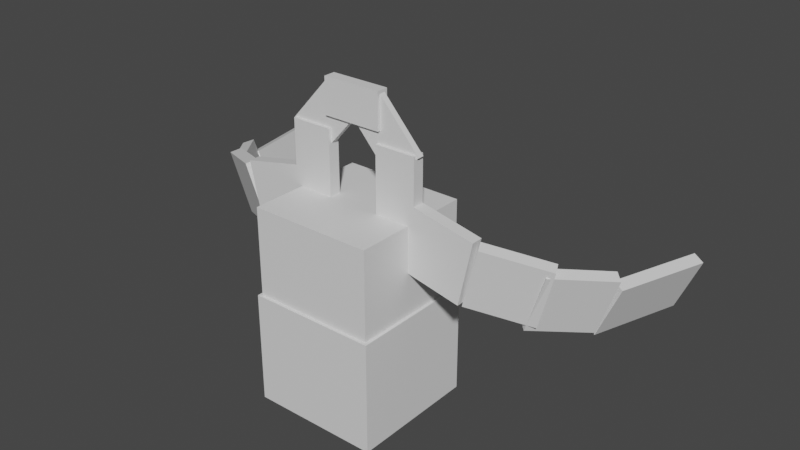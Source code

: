 # Source: bronzong.blend  (saved by Blender 2.81.16; exported with 4.5.12 LTS)
import bpy
from mathutils import Matrix  # noqa: F401  (used for matrix-valued properties, if any)

bpy.ops.wm.read_factory_settings(use_empty=True)
scene = bpy.context.scene
scene.name = 'Scene'

# ---- collections
col_collection = bpy.data.collections.new('Collection'); scene.collection.children.link(col_collection)

# ---- materials (node trees are filled in below, after node groups)
mat_default_obj = bpy.data.materials.new('Default OBJ')
mat_default_obj.use_transparent_shadow = False

# ---- material node trees
mat_default_obj.use_nodes = True; mat_default_obj.node_tree.nodes.clear()
_N = mat_default_obj.node_tree.nodes; _L = mat_default_obj.node_tree.links
n0 = _N.new('ShaderNodeOutputMaterial'); n0.name = 'Material Output'; n0.location = (300, 300)
n1 = _N.new('ShaderNodeBsdfPrincipled'); n1.name = 'Principled BSDF'; n1.location = (10, 300)
n1.distribution = 'GGX'
n1.subsurface_method = 'BURLEY'
n1.inputs[3].default_value = 1.45
n1.inputs[27].default_value = (0.0, 0.0, 0.0, 1.0)
n1.inputs[28].default_value = 1.0
_L.new(n1.outputs[0], n0.inputs[0])
n0.is_active_output = True

# ---- world
world_world = bpy.data.worlds.new('World'); scene.world = world_world
world_world.use_nodes = True; world_world.node_tree.nodes.clear()
_N = world_world.node_tree.nodes; _L = world_world.node_tree.links
n0 = _N.new('ShaderNodeOutputWorld'); n0.name = 'World Output'; n0.location = (300, 300)
n1 = _N.new('ShaderNodeBackground'); n1.name = 'Background'; n1.location = (10, 300)
n1.inputs[0].default_value = (0.05088, 0.05088, 0.05088, 1.0)
_L.new(n1.outputs[0], n0.inputs[0])
n0.is_active_output = True
world_world.color = (0.05088, 0.05088, 0.05088)
world_world.use_sun_shadow = False
world_world.sun_shadow_jitter_overblur = 0.0

# ---- meshes
me_ridge_base_r = bpy.data.meshes.new('Ridge_base_R')
me_ridge_base_r.from_pydata([(0.2188, -0.3438, -0.0625), (-0.2188, -0.3438, -0.0625), (-0.2188, 0.3438, -0.0625), (0.2188, 0.3438, -0.0625), (-0.2188, -0.3438, 0.0625), (0.2188, -0.3438, 0.0625), (0.2188, 0.3438, 0.0625), (-0.2188, 0.3438, 0.0625)], [], [(0, 1, 2, 3), (4, 5, 6, 7), (3, 2, 7, 6), (5, 4, 1, 0), (5, 0, 3, 6), (1, 4, 7, 2)])
_uv = me_ridge_base_r.uv_layers.new(name='UVMap')
_uv.uv.foreach_set('vector', [0.455, 0.86, 0.49, 0.86, 0.49, 0.915, 0.455, 0.915, 0.5, 0.86, 0.535, 0.86, 0.535, 0.915, 0.5, 0.915, 0.455, 0.915, 0.49, 0.915, 0.49, 0.925, 0.455, 0.925, 0.49, 0.915, 0.525, 0.915, 0.525, 0.925, 0.49, 0.925, 0.445, 0.86, 0.455, 0.86, 0.455, 0.915, 0.445, 0.915, 0.49, 0.86, 0.5, 0.86, 0.5, 0.915, 0.49, 0.915])
me_ridge_base_r.materials.append(mat_default_obj)
me_ridge_base_r.use_remesh_fix_poles = True
me_ridge_base_r.use_remesh_preserve_attributes = False
me_ridge_base_r.use_mirror_vertex_groups = False
me_ridge_base_r.update()
me_left_arm_base = bpy.data.meshes.new('Left_arm_base')
me_left_arm_base.from_pydata([(0.07147, -0.3362, -0.0625), (-0.601, -0.4792, -0.0625), (-0.7439, 0.1933, -0.0625), (-0.07147, 0.3362, -0.0625), (-0.601, -0.4792, 0.0625), (0.07147, -0.3362, 0.0625), (-0.07147, 0.3362, 0.0625), (-0.7439, 0.1933, 0.0625)], [], [(0, 1, 2, 3), (4, 5, 6, 7), (3, 2, 7, 6), (5, 4, 1, 0), (5, 0, 3, 6), (1, 4, 7, 2)])
_uv = me_left_arm_base.uv_layers.new(name='UVMap')
_uv.uv.foreach_set('vector', [0.455, 0.725, 0.51, 0.725, 0.51, 0.78, 0.455, 0.78, 0.52, 0.725, 0.575, 0.725, 0.575, 0.78, 0.52, 0.78, 0.455, 0.78, 0.51, 0.78, 0.51, 0.79, 0.455, 0.79, 0.51, 0.78, 0.565, 0.78, 0.565, 0.79, 0.51, 0.79, 0.445, 0.725, 0.455, 0.725, 0.455, 0.78, 0.445, 0.78, 0.51, 0.725, 0.52, 0.725, 0.52, 0.78, 0.51, 0.78])
me_left_arm_base.materials.append(mat_default_obj)
me_left_arm_base.use_remesh_fix_poles = True
me_left_arm_base.use_remesh_preserve_attributes = False
me_left_arm_base.use_mirror_vertex_groups = False
me_left_arm_base.update()
me_right_arm_tip = bpy.data.meshes.new('Right_arm_tip')
me_right_arm_tip.from_pydata([(0.08776, -0.3228, -1.058), (-0.1802, -0.261, -0.03131), (0.07007, 0.3109, -0.000446), (0.338, 0.249, -1.027), (-0.07007, -0.3109, 0.000446), (0.1979, -0.3728, -1.026), (0.4481, 0.1991, -0.995), (0.1802, 0.261, 0.03131)], [], [(0, 1, 2, 3), (4, 5, 6, 7), (3, 2, 7, 6), (5, 4, 1, 0), (5, 0, 3, 6), (1, 4, 7, 2)])
_uv = me_right_arm_tip.uv_layers.new(name='UVMap')
_uv.uv.foreach_set('vector', [0.455, 0.52, 0.54, 0.52, 0.54, 0.57, 0.455, 0.57, 0.55, 0.52, 0.635, 0.52, 0.635, 0.57, 0.55, 0.57, 0.455, 0.57, 0.54, 0.57, 0.54, 0.58, 0.455, 0.58, 0.54, 0.57, 0.625, 0.57, 0.625, 0.58, 0.54, 0.58, 0.445, 0.52, 0.455, 0.52, 0.455, 0.57, 0.445, 0.57, 0.54, 0.52, 0.55, 0.52, 0.55, 0.57, 0.54, 0.57])
me_right_arm_tip.materials.append(mat_default_obj)
me_right_arm_tip.use_remesh_fix_poles = True
me_right_arm_tip.use_remesh_preserve_attributes = False
me_right_arm_tip.use_mirror_vertex_groups = False
me_right_arm_tip.update()
me_ridge_base_l = bpy.data.meshes.new('Ridge_base_L')
me_ridge_base_l.from_pydata([(0.2188, -0.3438, -0.0625), (-0.2188, -0.3438, -0.0625), (-0.2188, 0.3438, -0.0625), (0.2188, 0.3438, -0.0625), (-0.2188, -0.3438, 0.0625), (0.2188, -0.3438, 0.0625), (0.2188, 0.3438, 0.0625), (-0.2188, 0.3438, 0.0625)], [], [(0, 1, 2, 3), (4, 5, 6, 7), (3, 2, 7, 6), (5, 4, 1, 0), (5, 0, 3, 6), (1, 4, 7, 2)])
_uv = me_ridge_base_l.uv_layers.new(name='UVMap')
_uv.uv.foreach_set('vector', [0.455, 0.935, 0.49, 0.935, 0.49, 0.99, 0.455, 0.99, 0.5, 0.935, 0.535, 0.935, 0.535, 0.99, 0.5, 0.99, 0.455, 0.99, 0.49, 0.99, 0.49, 1.0, 0.455, 1.0, 0.49, 0.99, 0.525, 0.99, 0.525, 1.0, 0.49, 1.0, 0.445, 0.935, 0.455, 0.935, 0.455, 0.99, 0.445, 0.99, 0.49, 0.935, 0.5, 0.935, 0.5, 0.99, 0.49, 0.99])
me_ridge_base_l.materials.append(mat_default_obj)
me_ridge_base_l.use_remesh_fix_poles = True
me_ridge_base_l.use_remesh_preserve_attributes = False
me_ridge_base_l.use_mirror_vertex_groups = False
me_ridge_base_l.update()
me_left_arm_pt3 = bpy.data.meshes.new('Left_arm_pt3')
me_left_arm_pt3.from_pydata([(0.1618, -0.3015, -0.07053), (-0.267, -0.4084, -0.5972), (-0.5028, 0.2344, -0.5357), (-0.07401, 0.3413, -0.009032), (-0.3548, -0.4482, -0.5176), (0.07401, -0.3413, 0.009032), (-0.1618, 0.3015, 0.07053), (-0.5906, 0.1946, -0.4561)], [], [(0, 1, 2, 3), (4, 5, 6, 7), (3, 2, 7, 6), (5, 4, 1, 0), (5, 0, 3, 6), (1, 4, 7, 2)])
_uv = me_left_arm_pt3.uv_layers.new(name='UVMap')
_uv.uv.foreach_set('vector', [0.455, 0.585, 0.51, 0.585, 0.51, 0.64, 0.455, 0.64, 0.52, 0.585, 0.575, 0.585, 0.575, 0.64, 0.52, 0.64, 0.455, 0.64, 0.51, 0.64, 0.51, 0.65, 0.455, 0.65, 0.51, 0.64, 0.565, 0.64, 0.565, 0.65, 0.51, 0.65, 0.445, 0.585, 0.455, 0.585, 0.455, 0.64, 0.445, 0.64, 0.51, 0.585, 0.52, 0.585, 0.52, 0.64, 0.51, 0.64])
me_left_arm_pt3.materials.append(mat_default_obj)
me_left_arm_pt3.use_remesh_fix_poles = True
me_left_arm_pt3.use_remesh_preserve_attributes = False
me_left_arm_pt3.use_mirror_vertex_groups = False
me_left_arm_pt3.update()
me_bell_bottom = bpy.data.meshes.new('Bell_bottom')
me_bell_bottom.from_pydata([(0.6875, -0.5938, -0.6875), (-0.6875, -0.5938, -0.6875), (-0.6875, 0.5938, -0.6875), (0.6875, 0.5938, -0.6875), (-0.6875, -0.5938, 0.6875), (0.6875, -0.5938, 0.6875), (0.6875, 0.5938, 0.6875), (-0.6875, 0.5938, 0.6875)], [], [(0, 1, 2, 3), (4, 5, 6, 7), (3, 2, 7, 6), (5, 4, 1, 0), (5, 0, 3, 6), (1, 4, 7, 2)])
_uv = me_bell_bottom.uv_layers.new(name='UVMap')
_uv.uv.foreach_set('vector', [0.11, 0.795, 0.22, 0.795, 0.22, 0.89, 0.11, 0.89, 0.33, 0.795, 0.44, 0.795, 0.44, 0.89, 0.33, 0.89, 0.11, 0.89, 0.22, 0.89, 0.22, 1.0, 0.11, 1.0, 0.22, 0.89, 0.33, 0.89, 0.33, 1.0, 0.22, 1.0, 0.0, 0.795, 0.11, 0.795, 0.11, 0.89, 0.0, 0.89, 0.22, 0.795, 0.33, 0.795, 0.33, 0.89, 0.22, 0.89])
me_bell_bottom.materials.append(mat_default_obj)
me_bell_bottom.use_remesh_fix_poles = True
me_bell_bottom.use_remesh_preserve_attributes = False
me_bell_bottom.use_mirror_vertex_groups = False
me_bell_bottom.update()
me_left_arm_pt2 = bpy.data.meshes.new('Left_arm_pt2')
me_left_arm_pt2.from_pydata([(0.1258, -0.3142, -0.08661), (-0.4632, -0.4611, -0.4094), (-0.6613, 0.1942, -0.3459), (-0.07234, 0.341, -0.02316), (-0.5167, -0.4879, -0.2996), (0.07234, -0.341, 0.02316), (-0.1258, 0.3142, 0.08661), (-0.7148, 0.1674, -0.2362)], [], [(0, 1, 2, 3), (4, 5, 6, 7), (3, 2, 7, 6), (5, 4, 1, 0), (5, 0, 3, 6), (1, 4, 7, 2)])
_uv = me_left_arm_pt2.uv_layers.new(name='UVMap')
_uv.uv.foreach_set('vector', [0.455, 0.655, 0.51, 0.655, 0.51, 0.71, 0.455, 0.71, 0.52, 0.655, 0.575, 0.655, 0.575, 0.71, 0.52, 0.71, 0.455, 0.71, 0.51, 0.71, 0.51, 0.72, 0.455, 0.72, 0.51, 0.71, 0.565, 0.71, 0.565, 0.72, 0.51, 0.72, 0.445, 0.655, 0.455, 0.655, 0.455, 0.71, 0.445, 0.71, 0.51, 0.655, 0.52, 0.655, 0.52, 0.71, 0.51, 0.71])
me_left_arm_pt2.materials.append(mat_default_obj)
me_left_arm_pt2.use_remesh_fix_poles = True
me_left_arm_pt2.use_remesh_preserve_attributes = False
me_left_arm_pt2.use_mirror_vertex_groups = False
me_left_arm_pt2.update()
me_right_arm_base = bpy.data.meshes.new('Right_arm_base')
me_right_arm_base.from_pydata([(0.601, -0.4792, -0.0625), (-0.07147, -0.3362, -0.0625), (0.07147, 0.3362, -0.0625), (0.7439, 0.1933, -0.0625), (-0.07147, -0.3362, 0.0625), (0.601, -0.4792, 0.0625), (0.7439, 0.1933, 0.0625), (0.07147, 0.3362, 0.0625)], [], [(0, 1, 2, 3), (4, 5, 6, 7), (3, 2, 7, 6), (5, 4, 1, 0), (5, 0, 3, 6), (1, 4, 7, 2)])
_uv = me_right_arm_base.uv_layers.new(name='UVMap')
_uv.uv.foreach_set('vector', [0.455, 0.725, 0.51, 0.725, 0.51, 0.78, 0.455, 0.78, 0.52, 0.725, 0.575, 0.725, 0.575, 0.78, 0.52, 0.78, 0.455, 0.78, 0.51, 0.78, 0.51, 0.79, 0.455, 0.79, 0.51, 0.78, 0.565, 0.78, 0.565, 0.79, 0.51, 0.79, 0.445, 0.725, 0.455, 0.725, 0.455, 0.78, 0.445, 0.78, 0.51, 0.725, 0.52, 0.725, 0.52, 0.78, 0.51, 0.78])
me_right_arm_base.materials.append(mat_default_obj)
me_right_arm_base.use_remesh_fix_poles = True
me_right_arm_base.use_remesh_preserve_attributes = False
me_right_arm_base.use_mirror_vertex_groups = False
me_right_arm_base.update()
me_ridge_tip = bpy.data.meshes.new('Ridge_tip')
me_ridge_tip.from_pydata([(0.3125, -0.1875, -0.0625), (-0.3125, -0.1875, -0.0625), (-0.3125, 0.1875, -0.0625), (0.3125, 0.1875, -0.0625), (-0.3125, -0.1875, 0.0625), (0.3125, -0.1875, 0.0625), (0.3125, 0.1875, 0.0625), (-0.3125, 0.1875, 0.0625)], [], [(0, 1, 2, 3), (4, 5, 6, 7), (3, 2, 7, 6), (5, 4, 1, 0), (5, 0, 3, 6), (1, 4, 7, 2)])
_uv = me_ridge_tip.uv_layers.new(name='UVMap')
_uv.uv.foreach_set('vector', [0.455, 0.81, 0.505, 0.81, 0.505, 0.84, 0.455, 0.84, 0.515, 0.81, 0.565, 0.81, 0.565, 0.84, 0.515, 0.84, 0.455, 0.84, 0.505, 0.84, 0.505, 0.85, 0.455, 0.85, 0.505, 0.84, 0.555, 0.84, 0.555, 0.85, 0.505, 0.85, 0.445, 0.81, 0.455, 0.81, 0.455, 0.84, 0.445, 0.84, 0.505, 0.81, 0.515, 0.81, 0.515, 0.84, 0.505, 0.84])
me_ridge_tip.materials.append(mat_default_obj)
me_ridge_tip.use_remesh_fix_poles = True
me_ridge_tip.use_remesh_preserve_attributes = False
me_ridge_tip.use_mirror_vertex_groups = False
me_ridge_tip.update()
me_bell_top = bpy.data.meshes.new('Bell_top')
me_bell_top.from_pydata([(0.6562, -0.4688, -0.6562), (-0.6562, -0.4688, -0.6562), (-0.6562, 0.4688, -0.6562), (0.6562, 0.4688, -0.6562), (-0.6562, -0.4688, 0.6562), (0.6562, -0.4688, 0.6562), (0.6562, 0.4688, 0.6562), (-0.6562, 0.4688, 0.6562)], [], [(0, 1, 2, 3), (4, 5, 6, 7), (3, 2, 7, 6), (5, 4, 1, 0), (5, 0, 3, 6), (1, 4, 7, 2)])
_uv = me_bell_top.uv_layers.new(name='UVMap')
_uv.uv.foreach_set('vector', [0.105, 0.615, 0.21, 0.615, 0.21, 0.69, 0.105, 0.69, 0.315, 0.615, 0.42, 0.615, 0.42, 0.69, 0.315, 0.69, 0.105, 0.69, 0.21, 0.69, 0.21, 0.795, 0.105, 0.795, 0.21, 0.69, 0.315, 0.69, 0.315, 0.795, 0.21, 0.795, 0.0, 0.615, 0.105, 0.615, 0.105, 0.69, 0.0, 0.69, 0.21, 0.615, 0.315, 0.615, 0.315, 0.69, 0.21, 0.69])
me_bell_top.materials.append(mat_default_obj)
me_bell_top.use_remesh_fix_poles = True
me_bell_top.use_remesh_preserve_attributes = False
me_bell_top.use_mirror_vertex_groups = False
me_bell_top.update()
me_ridge_curve_r = bpy.data.meshes.new('Ridge_curve_R')
me_ridge_curve_r.from_pydata([(0.3926, -0.1091, -0.03125), (0.06745, -0.4018, -0.03125), (-0.3926, 0.1091, -0.03125), (-0.06745, 0.4018, -0.03125), (0.06745, -0.4018, 0.03125), (0.3926, -0.1091, 0.03125), (-0.06745, 0.4018, 0.03125), (-0.3926, 0.1091, 0.03125)], [], [(0, 1, 2, 3), (4, 5, 6, 7), (3, 2, 7, 6), (5, 4, 1, 0), (5, 0, 3, 6), (1, 4, 7, 2)])
_uv = me_ridge_curve_r.uv_layers.new(name='UVMap')
_uv.uv.foreach_set('vector', [0.45, 0.865, 0.485, 0.865, 0.485, 0.92, 0.45, 0.92, 0.49, 0.865, 0.525, 0.865, 0.525, 0.92, 0.49, 0.92, 0.45, 0.92, 0.485, 0.92, 0.485, 0.925, 0.45, 0.925, 0.485, 0.92, 0.52, 0.92, 0.52, 0.925, 0.485, 0.925, 0.445, 0.865, 0.45, 0.865, 0.45, 0.92, 0.445, 0.92, 0.485, 0.865, 0.49, 0.865, 0.49, 0.92, 0.485, 0.92])
me_ridge_curve_r.materials.append(mat_default_obj)
me_ridge_curve_r.use_remesh_fix_poles = True
me_ridge_curve_r.use_remesh_preserve_attributes = False
me_ridge_curve_r.use_mirror_vertex_groups = False
me_ridge_curve_r.update()
me_right_arm_pt2 = bpy.data.meshes.new('Right_arm_pt2')
me_right_arm_pt2.from_pydata([(0.4632, -0.4611, -0.4094), (-0.1258, -0.3142, -0.08661), (0.07234, 0.341, -0.02316), (0.6613, 0.1942, -0.3459), (-0.07234, -0.341, 0.02316), (0.5167, -0.4879, -0.2996), (0.7148, 0.1674, -0.2362), (0.1258, 0.3142, 0.08661)], [], [(0, 1, 2, 3), (4, 5, 6, 7), (3, 2, 7, 6), (5, 4, 1, 0), (5, 0, 3, 6), (1, 4, 7, 2)])
_uv = me_right_arm_pt2.uv_layers.new(name='UVMap')
_uv.uv.foreach_set('vector', [0.595, 0.655, 0.65, 0.655, 0.65, 0.71, 0.595, 0.71, 0.66, 0.655, 0.715, 0.655, 0.715, 0.71, 0.66, 0.71, 0.595, 0.71, 0.65, 0.71, 0.65, 0.72, 0.595, 0.72, 0.65, 0.71, 0.705, 0.71, 0.705, 0.72, 0.65, 0.72, 0.585, 0.655, 0.595, 0.655, 0.595, 0.71, 0.585, 0.71, 0.65, 0.655, 0.66, 0.655, 0.66, 0.71, 0.65, 0.71])
me_right_arm_pt2.materials.append(mat_default_obj)
me_right_arm_pt2.use_remesh_fix_poles = True
me_right_arm_pt2.use_remesh_preserve_attributes = False
me_right_arm_pt2.use_mirror_vertex_groups = False
me_right_arm_pt2.update()
me_right_arm_pt3 = bpy.data.meshes.new('Right_arm_pt3')
me_right_arm_pt3.from_pydata([(0.267, -0.4084, -0.5972), (-0.1618, -0.3015, -0.07053), (0.07401, 0.3413, -0.009032), (0.5028, 0.2344, -0.5357), (-0.07401, -0.3413, 0.009032), (0.3548, -0.4482, -0.5176), (0.5906, 0.1946, -0.4561), (0.1618, 0.3015, 0.07053)], [], [(0, 1, 2, 3), (4, 5, 6, 7), (3, 2, 7, 6), (5, 4, 1, 0), (5, 0, 3, 6), (1, 4, 7, 2)])
_uv = me_right_arm_pt3.uv_layers.new(name='UVMap')
_uv.uv.foreach_set('vector', [0.455, 0.585, 0.51, 0.585, 0.51, 0.64, 0.455, 0.64, 0.52, 0.585, 0.575, 0.585, 0.575, 0.64, 0.52, 0.64, 0.455, 0.64, 0.51, 0.64, 0.51, 0.65, 0.455, 0.65, 0.51, 0.64, 0.565, 0.64, 0.565, 0.65, 0.51, 0.65, 0.445, 0.585, 0.455, 0.585, 0.455, 0.64, 0.445, 0.64, 0.51, 0.585, 0.52, 0.585, 0.52, 0.64, 0.51, 0.64])
me_right_arm_pt3.materials.append(mat_default_obj)
me_right_arm_pt3.use_remesh_fix_poles = True
me_right_arm_pt3.use_remesh_preserve_attributes = False
me_right_arm_pt3.use_mirror_vertex_groups = False
me_right_arm_pt3.update()
me_ridge_curve_l = bpy.data.meshes.new('Ridge_curve_L')
me_ridge_curve_l.from_pydata([(-0.06745, -0.4018, -0.03125), (-0.3926, -0.1091, -0.03125), (0.06745, 0.4018, -0.03125), (0.3926, 0.1091, -0.03125), (-0.3926, -0.1091, 0.03125), (-0.06745, -0.4018, 0.03125), (0.3926, 0.1091, 0.03125), (0.06745, 0.4018, 0.03125)], [], [(0, 1, 2, 3), (4, 5, 6, 7), (3, 2, 7, 6), (5, 4, 1, 0), (5, 0, 3, 6), (1, 4, 7, 2)])
_uv = me_ridge_curve_l.uv_layers.new(name='UVMap')
_uv.uv.foreach_set('vector', [0.45, 0.94, 0.485, 0.94, 0.485, 0.995, 0.45, 0.995, 0.49, 0.94, 0.525, 0.94, 0.525, 0.995, 0.49, 0.995, 0.45, 0.995, 0.485, 0.995, 0.485, 1.0, 0.45, 1.0, 0.485, 0.995, 0.52, 0.995, 0.52, 1.0, 0.485, 1.0, 0.445, 0.94, 0.45, 0.94, 0.45, 0.995, 0.445, 0.995, 0.485, 0.94, 0.49, 0.94, 0.49, 0.995, 0.485, 0.995])
me_ridge_curve_l.materials.append(mat_default_obj)
me_ridge_curve_l.use_remesh_fix_poles = True
me_ridge_curve_l.use_remesh_preserve_attributes = False
me_ridge_curve_l.use_mirror_vertex_groups = False
me_ridge_curve_l.update()
me_left_arm_tip = bpy.data.meshes.new('Left_arm_tip')
me_left_arm_tip.from_pydata([(0.1802, -0.261, -0.03131), (-0.08776, -0.3229, -1.058), (-0.338, 0.249, -1.027), (-0.07007, 0.3109, -0.000446), (-0.1979, -0.3728, -1.026), (0.07007, -0.3109, 0.000446), (-0.1802, 0.261, 0.03131), (-0.4481, 0.1991, -0.995)], [], [(0, 1, 2, 3), (4, 5, 6, 7), (3, 2, 7, 6), (5, 4, 1, 0), (5, 0, 3, 6), (1, 4, 7, 2)])
_uv = me_left_arm_tip.uv_layers.new(name='UVMap')
_uv.uv.foreach_set('vector', [0.455, 0.52, 0.54, 0.52, 0.54, 0.57, 0.455, 0.57, 0.55, 0.52, 0.635, 0.52, 0.635, 0.57, 0.55, 0.57, 0.455, 0.57, 0.54, 0.57, 0.54, 0.58, 0.455, 0.58, 0.54, 0.57, 0.625, 0.57, 0.625, 0.58, 0.54, 0.58, 0.445, 0.52, 0.455, 0.52, 0.455, 0.57, 0.445, 0.57, 0.54, 0.52, 0.55, 0.52, 0.55, 0.57, 0.54, 0.57])
me_left_arm_tip.materials.append(mat_default_obj)
me_left_arm_tip.use_remesh_fix_poles = True
me_left_arm_tip.use_remesh_preserve_attributes = False
me_left_arm_tip.use_mirror_vertex_groups = False
me_left_arm_tip.update()

# ---- objects
ob_ridge_base_r = bpy.data.objects.new('Ridge_base_R', me_ridge_base_r)
ob_left_arm_base = bpy.data.objects.new('Left_arm_base', me_left_arm_base)
ob_right_arm_tip = bpy.data.objects.new('Right_arm_tip', me_right_arm_tip)
ob_ridge_base_l = bpy.data.objects.new('Ridge_base_L', me_ridge_base_l)
ob_left_arm_pt3 = bpy.data.objects.new('Left_arm_pt3', me_left_arm_pt3)
ob_bell_bottom = bpy.data.objects.new('Bell_bottom', me_bell_bottom)
ob_left_arm_pt2 = bpy.data.objects.new('Left_arm_pt2', me_left_arm_pt2)
ob_right_arm_base = bpy.data.objects.new('Right_arm_base', me_right_arm_base)
ob_ridge_tip = bpy.data.objects.new('Ridge_tip', me_ridge_tip)
ob_bell_top = bpy.data.objects.new('Bell_top', me_bell_top)
ob_ridge_curve_r = bpy.data.objects.new('Ridge_curve_R', me_ridge_curve_r)
ob_right_arm_pt2 = bpy.data.objects.new('Right_arm_pt2', me_right_arm_pt2)
ob_right_arm_pt3 = bpy.data.objects.new('Right_arm_pt3', me_right_arm_pt3)
ob_ridge_curve_l = bpy.data.objects.new('Ridge_curve_L', me_ridge_curve_l)
ob_left_arm_tip = bpy.data.objects.new('Left_arm_tip', me_left_arm_tip)

# ---- transforms, parenting, visibility, modifiers, constraints
ob_ridge_base_r.parent = ob_bell_top
ob_ridge_base_r.matrix_parent_inverse = Matrix(((1.0, 0.0, 0.0, -0.0), (0.0, -1.629e-07, 1.0, -1.722), (-0.0, -1.0, -1.629e-07, 2.551e-07), (-0.0, 0.0, -0.0, 1.0)))
ob_ridge_base_r.location = (0.5, -1.578e-07, 2.534)
ob_ridge_base_r.rotation_euler = (1.571, -0.0, 0.0)
ob_ridge_base_r.lineart.crease_threshold = 0.0
ob_left_arm_base.parent = ob_bell_top
ob_left_arm_base.matrix_parent_inverse = Matrix(((1.0, 0.0, 0.0, -0.0), (0.0, -1.629e-07, 1.0, -1.722), (-0.0, -1.0, -1.629e-07, 2.551e-07), (-0.0, 0.0, -0.0, 1.0)))
ob_left_arm_base.location = (-0.625, -8.009e-08, 2.066)
ob_left_arm_base.rotation_euler = (1.571, -0.0, 0.0)
ob_left_arm_base.lineart.crease_threshold = 0.0
ob_right_arm_tip.parent = ob_right_arm_pt3
ob_right_arm_tip.matrix_parent_inverse = Matrix(((1.0, 0.0, 0.0, -1.786), (0.0, -1.629e-07, 1.0, -1.7), (0.0, -1.0, -1.629e-07, 0.2858), (-0.0, 0.0, -0.0, 1.0)))
ob_right_arm_tip.location = (2.177, 0.855, 1.501)
ob_right_arm_tip.rotation_euler = (1.571, -0.0, 0.0)
ob_right_arm_tip.lineart.crease_threshold = 0.0
ob_ridge_base_l.parent = ob_bell_top
ob_ridge_base_l.matrix_parent_inverse = Matrix(((1.0, 0.0, 0.0, -0.0), (0.0, -1.629e-07, 1.0, -1.722), (-0.0, -1.0, -1.629e-07, 2.551e-07), (-0.0, 0.0, -0.0, 1.0)))
ob_ridge_base_l.location = (-0.5, -1.578e-07, 2.534)
ob_ridge_base_l.rotation_euler = (1.571, -0.0, 0.0)
ob_ridge_base_l.lineart.crease_threshold = 0.0
ob_left_arm_pt3.parent = ob_left_arm_pt2
ob_left_arm_pt3.matrix_parent_inverse = Matrix(((1.0, 0.0, -0.0, 1.303), (0.0, -1.629e-07, 1.0, -1.895), (0.0, -1.0, -1.629e-07, 0.01613), (-0.0, 0.0, -0.0, 1.0)))
ob_left_arm_pt3.location = (-1.825, 0.3337, 1.691)
ob_left_arm_pt3.rotation_euler = (1.571, -0.0, 0.0)
ob_left_arm_pt3.lineart.crease_threshold = 0.0
ob_bell_bottom.location = (0.0, 1.476e-07, 0.6593)
ob_bell_bottom.rotation_euler = (1.571, -0.0, 0.0)
ob_bell_bottom.lineart.crease_threshold = 0.0
ob_left_arm_pt2.parent = ob_left_arm_base
ob_left_arm_pt2.matrix_parent_inverse = Matrix(((1.0, 0.0, -0.0, 0.625), (0.0, -1.629e-07, 1.0, -2.066), (-0.0, -1.0, -1.629e-07, 2.564e-07), (-0.0, 0.0, -0.0, 1.0)))
ob_left_arm_pt2.location = (-1.303, 0.01613, 1.895)
ob_left_arm_pt2.rotation_euler = (1.571, -0.0, 0.0)
ob_left_arm_pt2.lineart.crease_threshold = 0.0
ob_right_arm_base.parent = ob_bell_top
ob_right_arm_base.matrix_parent_inverse = Matrix(((1.0, 0.0, 0.0, -0.0), (0.0, -1.629e-07, 1.0, -1.722), (-0.0, -1.0, -1.629e-07, 2.551e-07), (-0.0, 0.0, -0.0, 1.0)))
ob_right_arm_base.location = (0.625, -8.009e-08, 2.066)
ob_right_arm_base.rotation_euler = (1.571, -0.0, 0.0)
ob_right_arm_base.lineart.crease_threshold = 0.0
ob_ridge_tip.parent = ob_ridge_curve_r
ob_ridge_tip.matrix_parent_inverse = Matrix(((1.0, 0.0, 0.0, -0.3552), (0.0, -1.629e-07, 1.0, -2.973), (-0.0, -1.0, -1.629e-07, 2.551e-07), (-0.0, 0.0, -0.0, 1.0)))
ob_ridge_tip.location = (0.0, -2.647e-07, 3.191)
ob_ridge_tip.rotation_euler = (1.571, -0.0, 0.0)
ob_ridge_tip.lineart.crease_threshold = 0.0
ob_bell_top.parent = ob_bell_bottom
ob_bell_top.matrix_parent_inverse = Matrix(((1.0, 0.0, 0.0, -0.0), (0.0, -1.629e-07, 1.0, -0.6593), (0.0, -1.0, -1.629e-07, 2.551e-07), (-0.0, 0.0, -0.0, 1.0)))
ob_bell_top.location = (0.0, -2.546e-08, 1.722)
ob_bell_top.rotation_euler = (1.571, -0.0, 0.0)
ob_bell_top.lineart.crease_threshold = 0.0
ob_ridge_curve_r.parent = ob_ridge_base_r
ob_ridge_curve_r.matrix_parent_inverse = Matrix(((1.0, 0.0, 0.0, -0.5), (0.0, -1.629e-07, 1.0, -2.534), (-0.0, -1.0, -1.629e-07, 2.551e-07), (-0.0, 0.0, -0.0, 1.0)))
ob_ridge_curve_r.location = (0.3552, -2.293e-07, 2.973)
ob_ridge_curve_r.rotation_euler = (1.571, -0.0, 0.0)
ob_ridge_curve_r.lineart.crease_threshold = 0.0
ob_right_arm_pt2.parent = ob_right_arm_base
ob_right_arm_pt2.matrix_parent_inverse = Matrix(((1.0, 0.0, 0.0, -0.625), (0.0, -1.629e-07, 1.0, -2.066), (-0.0, -1.0, -1.629e-07, 2.564e-07), (-0.0, 0.0, -0.0, 1.0)))
ob_right_arm_pt2.location = (1.303, 0.01613, 1.895)
ob_right_arm_pt2.rotation_euler = (1.571, -0.0, 0.0)
ob_right_arm_pt2.lineart.crease_threshold = 0.0
ob_right_arm_pt3.parent = ob_right_arm_pt2
ob_right_arm_pt3.matrix_parent_inverse = Matrix(((1.0, 0.0, 0.0, -1.303), (0.0, -1.629e-07, 1.0, -1.895), (0.0, -1.0, -1.629e-07, 0.01613), (-0.0, 0.0, -0.0, 1.0)))
ob_right_arm_pt3.location = (1.786, 0.2858, 1.7)
ob_right_arm_pt3.rotation_euler = (1.571, -0.0, 0.0)
ob_right_arm_pt3.lineart.crease_threshold = 0.0
ob_ridge_curve_l.parent = ob_ridge_base_l
ob_ridge_curve_l.matrix_parent_inverse = Matrix(((1.0, 0.0, -0.0, 0.5), (0.0, -1.629e-07, 1.0, -2.534), (-0.0, -1.0, -1.629e-07, 2.551e-07), (-0.0, 0.0, -0.0, 1.0)))
ob_ridge_curve_l.location = (-0.3552, -2.293e-07, 2.973)
ob_ridge_curve_l.rotation_euler = (1.571, -0.0, 0.0)
ob_ridge_curve_l.lineart.crease_threshold = 0.0
ob_left_arm_tip.parent = ob_left_arm_pt3
ob_left_arm_tip.matrix_parent_inverse = Matrix(((1.0, 0.0, -0.0, 1.825), (0.0, -1.629e-07, 1.0, -1.691), (0.0, -1.0, -1.629e-07, 0.3337), (-0.0, 0.0, -0.0, 1.0)))
ob_left_arm_tip.location = (-2.177, 0.855, 1.501)
ob_left_arm_tip.rotation_euler = (1.571, -0.0, 0.0)
ob_left_arm_tip.lineart.crease_threshold = 0.0

# ---- collection membership
col_collection.objects.link(ob_ridge_base_r)
col_collection.objects.link(ob_left_arm_base)
col_collection.objects.link(ob_right_arm_tip)
col_collection.objects.link(ob_ridge_base_l)
col_collection.objects.link(ob_left_arm_pt3)
col_collection.objects.link(ob_bell_bottom)
col_collection.objects.link(ob_left_arm_pt2)
col_collection.objects.link(ob_right_arm_base)
col_collection.objects.link(ob_ridge_tip)
col_collection.objects.link(ob_bell_top)
col_collection.objects.link(ob_ridge_curve_r)
col_collection.objects.link(ob_right_arm_pt2)
col_collection.objects.link(ob_right_arm_pt3)
col_collection.objects.link(ob_ridge_curve_l)
col_collection.objects.link(ob_left_arm_tip)

# ---- scene / render settings (as saved in the file)
scene.frame_start = 1; scene.frame_end = 250; scene.frame_set(1)
scene.render.engine = 'BLENDER_EEVEE_NEXT'
scene.cycles.use_denoising = False
scene.cycles.samples = 128
scene.cycles.sampling_pattern = 'TABULATED_SOBOL'
scene.cycles.use_adaptive_sampling = False
scene.cycles.use_light_tree = False
scene.view_settings.view_transform = 'Filmic'
bpy.context.view_layer.update()

# ---- added for rendering (the .blend has no active camera and no usable light): camera, sun
cam_auto = bpy.data.cameras.new('AutoCamera')
cam_auto.lens = 50.0
cam_auto.sensor_width = 36.0
cam_auto.clip_end = 1000.0
ob_auto_camera = bpy.data.objects.new('AutoCamera', cam_auto)
scene.collection.objects.link(ob_auto_camera)
ob_auto_camera.location = (6.22652, -6.85928, 6.70299)
ob_auto_camera.rotation_euler = (1.09748, -7.21219e-08, 0.694738)
scene.camera = ob_auto_camera
light_auto_sun = bpy.data.lights.new('AutoSun', 'SUN')
light_auto_sun.energy = 3.0
light_auto_sun.angle = 0.0523599
ob_auto_sun = bpy.data.objects.new('AutoSun', light_auto_sun)
scene.collection.objects.link(ob_auto_sun)
ob_auto_sun.rotation_euler = (0.872665, 0.174533, 0.523599)
bpy.context.view_layer.update()
